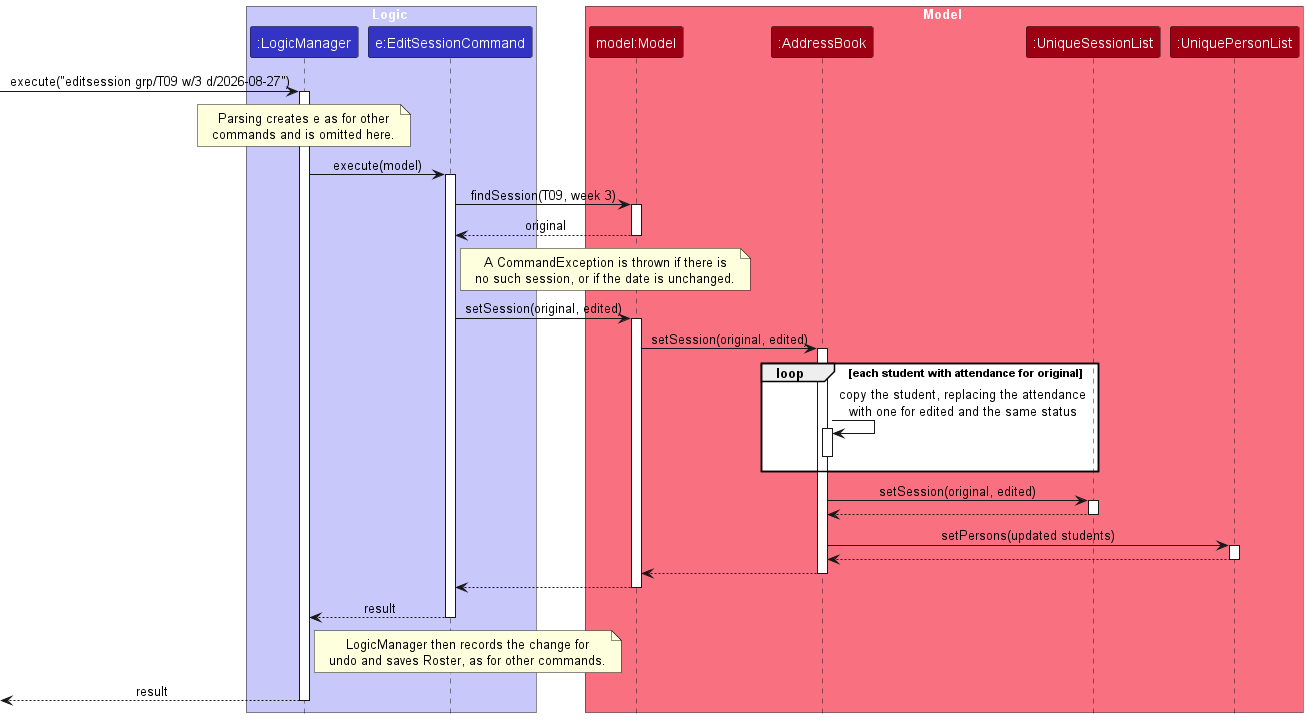

The diagram above was rendered by PlantUML. Its source (embedded in the PNG):
@startuml
!include style.puml
skinparam ArrowFontStyle plain

box Logic LOGIC_COLOR_T1
participant ":LogicManager" as LogicManager LOGIC_COLOR
participant "e:EditSessionCommand" as EditSessionCommand LOGIC_COLOR
end box

box Model MODEL_COLOR_T1
participant "model:Model" as Model MODEL_COLOR
participant ":AddressBook" as AddressBook MODEL_COLOR
participant ":UniqueSessionList" as UniqueSessionList MODEL_COLOR
participant ":UniquePersonList" as UniquePersonList MODEL_COLOR
end box

[-> LogicManager : execute("editsession grp/T09 w/3 d/2026-08-27")
activate LogicManager

note over LogicManager
  Parsing creates e as for other
  commands and is omitted here.
end note

LogicManager -> EditSessionCommand : execute(model)
activate EditSessionCommand

EditSessionCommand -> Model : findSession(T09, week 3)
activate Model
Model --> EditSessionCommand : original
deactivate Model

note right of EditSessionCommand
  A CommandException is thrown if there is
  no such session, or if the date is unchanged.
end note

EditSessionCommand -> Model : setSession(original, edited)
activate Model

Model -> AddressBook : setSession(original, edited)
activate AddressBook

loop each student with attendance for original
  AddressBook -> AddressBook : copy the student, replacing the attendance\nwith one for edited and the same status
  activate AddressBook
  deactivate AddressBook
end

AddressBook -> UniqueSessionList : setSession(original, edited)
activate UniqueSessionList
UniqueSessionList --> AddressBook
deactivate UniqueSessionList

AddressBook -> UniquePersonList : setPersons(updated students)
activate UniquePersonList
UniquePersonList --> AddressBook
deactivate UniquePersonList

AddressBook --> Model
deactivate AddressBook
Model --> EditSessionCommand
deactivate Model

EditSessionCommand --> LogicManager : result
deactivate EditSessionCommand

note right of LogicManager
  LogicManager then records the change for
  undo and saves Roster, as for other commands.
end note

[<-- LogicManager : result
deactivate LogicManager
@enduml